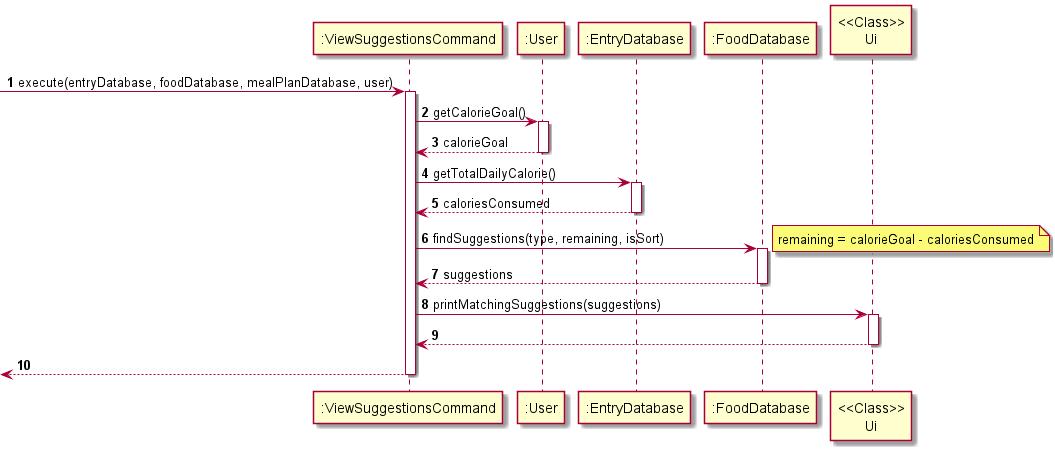

The diagram above was rendered by PlantUML. Its source (embedded in the PNG):
@startuml
'https://plantuml.com/class-diagram

autonumber

-> ":ViewSuggestionsCommand": execute(entryDatabase, foodDatabase, mealPlanDatabase, user)
activate ":ViewSuggestionsCommand"

":ViewSuggestionsCommand" -> ":User" : getCalorieGoal()
activate ":User"
return calorieGoal

":ViewSuggestionsCommand" -> ":EntryDatabase" : getTotalDailyCalorie()
activate ":EntryDatabase"
return caloriesConsumed

":ViewSuggestionsCommand" -> ":FoodDatabase" : findSuggestions(type, remaining, isSort)
note right
remaining = calorieGoal - caloriesConsumed
end note
activate ":FoodDatabase"
return suggestions

":ViewSuggestionsCommand" -> "<<Class>>\nUi" : printMatchingSuggestions(suggestions)
activate "<<Class>>\nUi"
return

return
@enduml